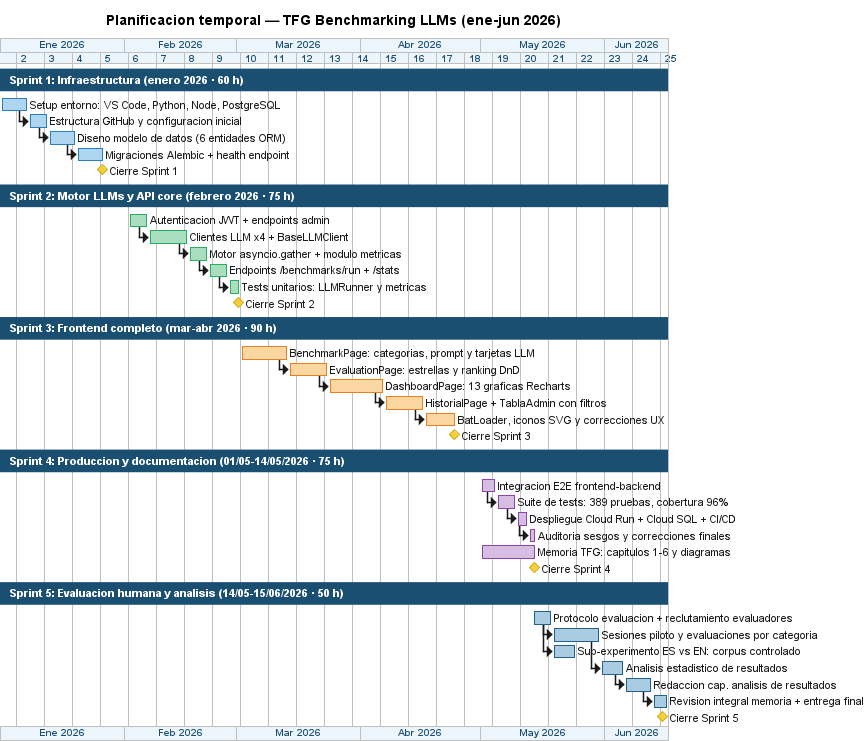

The diagram above was rendered by PlantUML. Its source (embedded in the PNG):
@startgantt
<style>
ganttDiagram {
  task {
    BackGroundColor #D6E4F0
    LineColor #2980B9
    FontColor #1A1A1A
    FontSize 11
    FontName Arial
  }
  separator {
    BackGroundColor #1B4F72
    LineColor #1B4F72
    FontColor #FFFFFF
    FontSize 11
    FontStyle bold
    FontName Arial
  }
  milestone {
    BackGroundColor #F4D03F
    LineColor #D4AC0D
    FontColor #1A1A1A
    FontSize 11
    FontName Arial
  }
  timeline {
    BackGroundColor #EBF5FB
    FontColor #1B4F72
    FontSize 10
    FontName Arial
    FontStyle bold
  }
  title {
    FontColor #1B4F72
    FontSize 14
    FontStyle bold
    FontName Arial
  }
}
skinparam backgroundColor #FFFFFF
skinparam shadowing false
</style>

language es
title Planificacion temporal — TFG Benchmarking LLMs (ene-jun 2026)
printscale weekly

Project starts 2026-01-01

-- Sprint 1: Infraestructura (enero 2026 · 60 h) --
[Setup entorno: VS Code, Python, Node, PostgreSQL] as [S1T1] lasts 7 days and is colored in #AED6F1/2980B9
[Estructura GitHub y configuracion inicial] as [S1T2] lasts 5 days and is colored in #AED6F1/2980B9
[S1T2] starts at [S1T1]'s end
[Diseno modelo de datos (6 entidades ORM)] as [S1T3] lasts 7 days and is colored in #AED6F1/2980B9
[S1T3] starts at [S1T2]'s end
[Migraciones Alembic + health endpoint] as [S1T4] lasts 7 days and is colored in #AED6F1/2980B9
[S1T4] starts at [S1T3]'s end
[Cierre Sprint 1] as [M1] happens at [S1T4]'s end
[M1] is colored in #F4D03F/D4AC0D

-- Sprint 2: Motor LLMs y API core (febrero 2026 · 75 h) --
[Autenticacion JWT + endpoints admin] as [S2T1] lasts 5 days and is colored in #A9DFBF/27AE60
[S2T1] starts 2026-02-02
[Clientes LLM x4 + BaseLLMClient] as [S2T2] lasts 10 days and is colored in #A9DFBF/27AE60
[S2T2] starts at [S2T1]'s end
[Motor asyncio.gather + modulo metricas] as [S2T3] lasts 5 days and is colored in #A9DFBF/27AE60
[S2T3] starts at [S2T2]'s end
[Endpoints /benchmarks/run + /stats] as [S2T4] lasts 5 days and is colored in #A9DFBF/27AE60
[S2T4] starts at [S2T3]'s end
[Tests unitarios: LLMRunner y metricas] as [S2T5] lasts 3 days and is colored in #A9DFBF/27AE60
[S2T5] starts at [S2T4]'s end
[Cierre Sprint 2] as [M2] happens at [S2T5]'s end
[M2] is colored in #F4D03F/D4AC0D

-- Sprint 3: Frontend completo (mar-abr 2026 · 90 h) --
[BenchmarkPage: categorias, prompt y tarjetas LLM] as [S3T1] lasts 12 days and is colored in #FAD7A0/E67E22
[S3T1] starts 2026-03-02
[EvaluationPage: estrellas y ranking DnD] as [S3T2] lasts 10 days and is colored in #FAD7A0/E67E22
[S3T2] starts at [S3T1]'s end
[DashboardPage: 13 graficas Recharts] as [S3T3] lasts 14 days and is colored in #FAD7A0/E67E22
[S3T3] starts at [S3T2]'s end
[HistorialPage + TablaAdmin con filtros] as [S3T4] lasts 10 days and is colored in #FAD7A0/E67E22
[S3T4] starts at [S3T3]'s end
[BatLoader, iconos SVG y correcciones UX] as [S3T5] lasts 8 days and is colored in #FAD7A0/E67E22
[S3T5] starts at [S3T4]'s end
[Cierre Sprint 3] as [M3] happens at [S3T5]'s end
[M3] is colored in #F4D03F/D4AC0D

-- Sprint 4: Produccion y documentacion (01/05-14/05/2026 · 75 h) --
[Integracion E2E frontend-backend] as [S4T1] lasts 4 days and is colored in #D7BDE2/8E44AD
[S4T1] starts 2026-05-01
[Suite de tests: 389 pruebas, cobertura 96%] as [S4T2] lasts 5 days and is colored in #D7BDE2/8E44AD
[S4T2] starts at [S4T1]'s end
[Despliegue Cloud Run + Cloud SQL + CI/CD] as [S4T3] lasts 3 days and is colored in #D7BDE2/8E44AD
[S4T3] starts at [S4T2]'s end
[Auditoria sesgos y correcciones finales] as [S4T4] lasts 2 days and is colored in #D7BDE2/8E44AD
[S4T4] starts at [S4T3]'s end
[Memoria TFG: capitulos 1-6 y diagramas] as [S4T5] lasts 14 days and is colored in #D7BDE2/8E44AD
[S4T5] starts 2026-05-01
[Cierre Sprint 4] as [M4] happens 2026-05-14
[M4] is colored in #F4D03F/D4AC0D

-- Sprint 5: Evaluacion humana y analisis (14/05-15/06/2026 · 50 h) --
[Protocolo evaluacion + reclutamiento evaluadores] as [S5T1] lasts 5 days and is colored in #A9CCE3/21618C
[S5T1] starts 2026-05-14
[Sesiones piloto y evaluaciones por categoria] as [S5T2] lasts 12 days and is colored in #A9CCE3/21618C
[S5T2] starts at [S5T1]'s end
[Sub-experimento ES vs EN: corpus controlado] as [S5T3] lasts 6 days and is colored in #A9CCE3/21618C
[S5T3] starts at [S5T1]'s end
[Analisis estadistico de resultados] as [S5T4] lasts 6 days and is colored in #A9CCE3/21618C
[S5T4] starts at [S5T2]'s end
[Redaccion cap. analisis de resultados] as [S5T5] lasts 7 days and is colored in #A9CCE3/21618C
[S5T5] starts at [S5T4]'s end
[Revision integral memoria + entrega final] as [S5T6] lasts 4 days and is colored in #A9CCE3/21618C
[S5T6] starts at [S5T5]'s end
[Cierre Sprint 5] as [M5] happens 2026-06-15
[M5] is colored in #F4D03F/D4AC0D

@endgantt